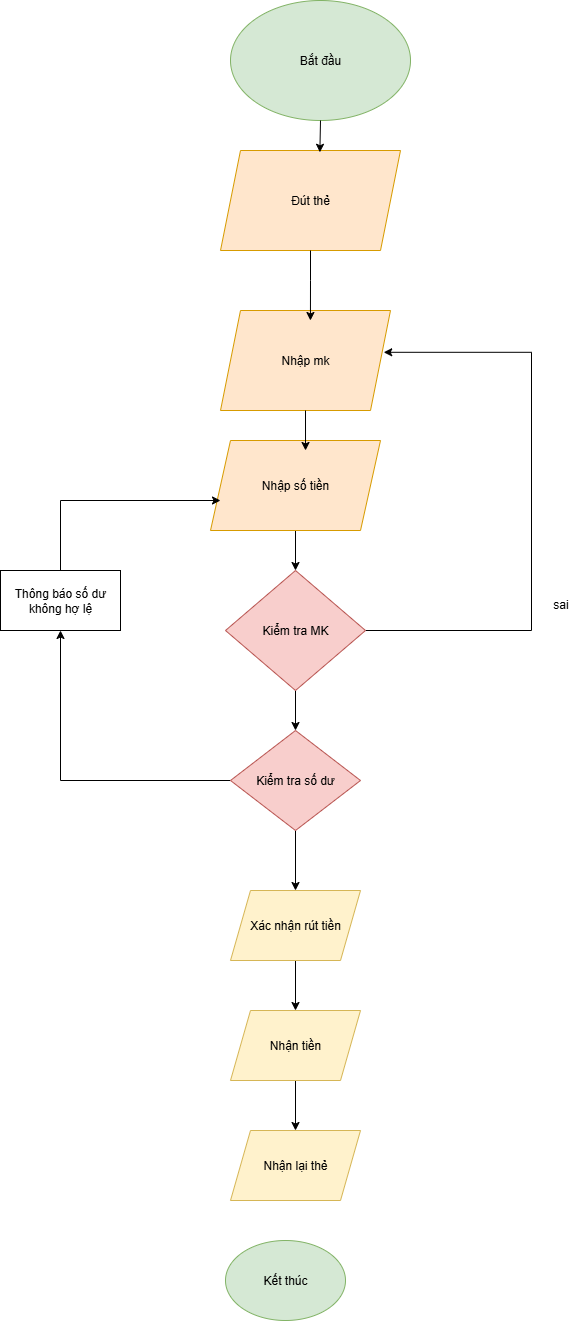

The diagram above was exported from draw.io. Its source (the exported page's mxGraphModel, read from the mxfile embedded in the PNG):
<mxGraphModel dx="1869" dy="562" grid="1" gridSize="10" guides="1" tooltips="1" connect="1" arrows="1" fold="1" page="1" pageScale="1" pageWidth="827" pageHeight="1169" math="0" shadow="0">
  <root>
    <mxCell id="0" />
    <mxCell id="1" parent="0" />
    <mxCell id="Ze7zY5Ft71J56sxg5UN_-3" value="Bắt đầu" style="ellipse;whiteSpace=wrap;html=1;fillColor=#d5e8d4;strokeColor=#82b366;" parent="1" vertex="1">
      <mxGeometry x="140" y="550" width="180" height="120" as="geometry" />
    </mxCell>
    <mxCell id="Ze7zY5Ft71J56sxg5UN_-6" value="Đút thẻ" style="shape=parallelogram;perimeter=parallelogramPerimeter;whiteSpace=wrap;html=1;fixedSize=1;fillColor=#ffe6cc;strokeColor=#d79b00;" parent="1" vertex="1">
      <mxGeometry x="130" y="700" width="180" height="100" as="geometry" />
    </mxCell>
    <mxCell id="Ze7zY5Ft71J56sxg5UN_-7" value="Nhập mk" style="shape=parallelogram;perimeter=parallelogramPerimeter;whiteSpace=wrap;html=1;fixedSize=1;fillColor=#ffe6cc;strokeColor=#d79b00;" parent="1" vertex="1">
      <mxGeometry x="130" y="860" width="170" height="100" as="geometry" />
    </mxCell>
    <mxCell id="Ze7zY5Ft71J56sxg5UN_-23" style="edgeStyle=orthogonalEdgeStyle;rounded=0;orthogonalLoop=1;jettySize=auto;html=1;entryX=0.96;entryY=0.418;entryDx=0;entryDy=0;entryPerimeter=0;" parent="1" source="Ze7zY5Ft71J56sxg5UN_-8" target="Ze7zY5Ft71J56sxg5UN_-7" edge="1">
      <mxGeometry relative="1" as="geometry">
        <mxPoint x="440" y="900" as="targetPoint" />
        <Array as="points">
          <mxPoint x="441" y="1180" />
          <mxPoint x="441" y="902" />
        </Array>
      </mxGeometry>
    </mxCell>
    <mxCell id="Ze7zY5Ft71J56sxg5UN_-26" style="edgeStyle=orthogonalEdgeStyle;rounded=0;orthogonalLoop=1;jettySize=auto;html=1;exitX=0.5;exitY=1;exitDx=0;exitDy=0;entryX=0.5;entryY=0;entryDx=0;entryDy=0;" parent="1" source="Ze7zY5Ft71J56sxg5UN_-8" target="Ze7zY5Ft71J56sxg5UN_-25" edge="1">
      <mxGeometry relative="1" as="geometry" />
    </mxCell>
    <mxCell id="Ze7zY5Ft71J56sxg5UN_-8" value="Kiểm tra MK" style="rhombus;whiteSpace=wrap;html=1;fillColor=#f8cecc;strokeColor=#b85450;" parent="1" vertex="1">
      <mxGeometry x="135" y="1120" width="140" height="120" as="geometry" />
    </mxCell>
    <mxCell id="Ze7zY5Ft71J56sxg5UN_-21" style="edgeStyle=orthogonalEdgeStyle;rounded=0;orthogonalLoop=1;jettySize=auto;html=1;entryX=0.5;entryY=0;entryDx=0;entryDy=0;" parent="1" source="Ze7zY5Ft71J56sxg5UN_-13" target="Ze7zY5Ft71J56sxg5UN_-8" edge="1">
      <mxGeometry relative="1" as="geometry" />
    </mxCell>
    <mxCell id="Ze7zY5Ft71J56sxg5UN_-13" value="Nhập số tiền" style="shape=parallelogram;perimeter=parallelogramPerimeter;whiteSpace=wrap;html=1;fixedSize=1;fillColor=#ffe6cc;strokeColor=#d79b00;" parent="1" vertex="1">
      <mxGeometry x="120" y="990" width="170" height="90" as="geometry" />
    </mxCell>
    <mxCell id="Ze7zY5Ft71J56sxg5UN_-17" style="edgeStyle=orthogonalEdgeStyle;rounded=0;orthogonalLoop=1;jettySize=auto;html=1;entryX=0.529;entryY=0.1;entryDx=0;entryDy=0;entryPerimeter=0;" parent="1" source="Ze7zY5Ft71J56sxg5UN_-6" target="Ze7zY5Ft71J56sxg5UN_-7" edge="1">
      <mxGeometry relative="1" as="geometry" />
    </mxCell>
    <mxCell id="Ze7zY5Ft71J56sxg5UN_-19" style="edgeStyle=orthogonalEdgeStyle;rounded=0;orthogonalLoop=1;jettySize=auto;html=1;entryX=0.559;entryY=0.111;entryDx=0;entryDy=0;entryPerimeter=0;" parent="1" source="Ze7zY5Ft71J56sxg5UN_-7" target="Ze7zY5Ft71J56sxg5UN_-13" edge="1">
      <mxGeometry relative="1" as="geometry" />
    </mxCell>
    <mxCell id="Ze7zY5Ft71J56sxg5UN_-24" value="sai" style="text;html=1;align=center;verticalAlign=middle;resizable=0;points=[];autosize=1;strokeColor=none;fillColor=none;" parent="1" vertex="1">
      <mxGeometry x="450" y="1139" width="40" height="30" as="geometry" />
    </mxCell>
    <mxCell id="Ze7zY5Ft71J56sxg5UN_-27" style="edgeStyle=orthogonalEdgeStyle;rounded=0;orthogonalLoop=1;jettySize=auto;html=1;" parent="1" source="Ze7zY5Ft71J56sxg5UN_-25" target="Ze7zY5Ft71J56sxg5UN_-28" edge="1">
      <mxGeometry relative="1" as="geometry">
        <mxPoint x="-40" y="1330" as="targetPoint" />
      </mxGeometry>
    </mxCell>
    <mxCell id="6ThYvxGjh49A3I1k9bJD-3" style="edgeStyle=orthogonalEdgeStyle;rounded=0;orthogonalLoop=1;jettySize=auto;html=1;entryX=0.5;entryY=0;entryDx=0;entryDy=0;" parent="1" source="Ze7zY5Ft71J56sxg5UN_-25" target="6ThYvxGjh49A3I1k9bJD-2" edge="1">
      <mxGeometry relative="1" as="geometry" />
    </mxCell>
    <mxCell id="Ze7zY5Ft71J56sxg5UN_-25" value="Kiểm tra số dư" style="rhombus;whiteSpace=wrap;html=1;fillColor=#f8cecc;strokeColor=#b85450;" parent="1" vertex="1">
      <mxGeometry x="140" y="1280" width="130" height="100" as="geometry" />
    </mxCell>
    <mxCell id="Ze7zY5Ft71J56sxg5UN_-29" style="edgeStyle=orthogonalEdgeStyle;rounded=0;orthogonalLoop=1;jettySize=auto;html=1;" parent="1" source="Ze7zY5Ft71J56sxg5UN_-28" edge="1">
      <mxGeometry relative="1" as="geometry">
        <mxPoint x="130" y="1050" as="targetPoint" />
        <Array as="points">
          <mxPoint x="130" y="1050" />
          <mxPoint x="130" y="1050" />
        </Array>
      </mxGeometry>
    </mxCell>
    <mxCell id="Ze7zY5Ft71J56sxg5UN_-28" value="Thông báo số dư không hợ lệ" style="rounded=0;whiteSpace=wrap;html=1;" parent="1" vertex="1">
      <mxGeometry x="-90" y="1120" width="120" height="60" as="geometry" />
    </mxCell>
    <mxCell id="6ThYvxGjh49A3I1k9bJD-1" style="edgeStyle=orthogonalEdgeStyle;rounded=0;orthogonalLoop=1;jettySize=auto;html=1;exitX=0.5;exitY=1;exitDx=0;exitDy=0;entryX=0.552;entryY=0.018;entryDx=0;entryDy=0;entryPerimeter=0;" parent="1" source="Ze7zY5Ft71J56sxg5UN_-3" target="Ze7zY5Ft71J56sxg5UN_-6" edge="1">
      <mxGeometry relative="1" as="geometry" />
    </mxCell>
    <mxCell id="6ThYvxGjh49A3I1k9bJD-9" style="edgeStyle=orthogonalEdgeStyle;rounded=0;orthogonalLoop=1;jettySize=auto;html=1;entryX=0.5;entryY=0;entryDx=0;entryDy=0;" parent="1" source="6ThYvxGjh49A3I1k9bJD-2" target="6ThYvxGjh49A3I1k9bJD-5" edge="1">
      <mxGeometry relative="1" as="geometry" />
    </mxCell>
    <mxCell id="6ThYvxGjh49A3I1k9bJD-2" value="Xác nhận rút tiền" style="shape=parallelogram;perimeter=parallelogramPerimeter;whiteSpace=wrap;html=1;fixedSize=1;fillColor=#fff2cc;strokeColor=#d6b656;" parent="1" vertex="1">
      <mxGeometry x="140" y="1440" width="130" height="70" as="geometry" />
    </mxCell>
    <mxCell id="6ThYvxGjh49A3I1k9bJD-11" style="edgeStyle=orthogonalEdgeStyle;rounded=0;orthogonalLoop=1;jettySize=auto;html=1;entryX=0.5;entryY=0;entryDx=0;entryDy=0;" parent="1" source="6ThYvxGjh49A3I1k9bJD-5" target="6ThYvxGjh49A3I1k9bJD-10" edge="1">
      <mxGeometry relative="1" as="geometry" />
    </mxCell>
    <mxCell id="6ThYvxGjh49A3I1k9bJD-5" value="Nhận tiền" style="shape=parallelogram;perimeter=parallelogramPerimeter;whiteSpace=wrap;html=1;fixedSize=1;fillColor=#fff2cc;strokeColor=#d6b656;" parent="1" vertex="1">
      <mxGeometry x="140" y="1560" width="130" height="70" as="geometry" />
    </mxCell>
    <mxCell id="6ThYvxGjh49A3I1k9bJD-10" value="Nhận lại thẻ" style="shape=parallelogram;perimeter=parallelogramPerimeter;whiteSpace=wrap;html=1;fixedSize=1;fillColor=#fff2cc;strokeColor=#d6b656;" parent="1" vertex="1">
      <mxGeometry x="140" y="1680" width="130" height="70" as="geometry" />
    </mxCell>
    <mxCell id="6ThYvxGjh49A3I1k9bJD-12" value="Kết thúc" style="ellipse;whiteSpace=wrap;html=1;fillColor=#d5e8d4;strokeColor=#82b366;" parent="1" vertex="1">
      <mxGeometry x="135" y="1790" width="120" height="80" as="geometry" />
    </mxCell>
  </root>
</mxGraphModel>